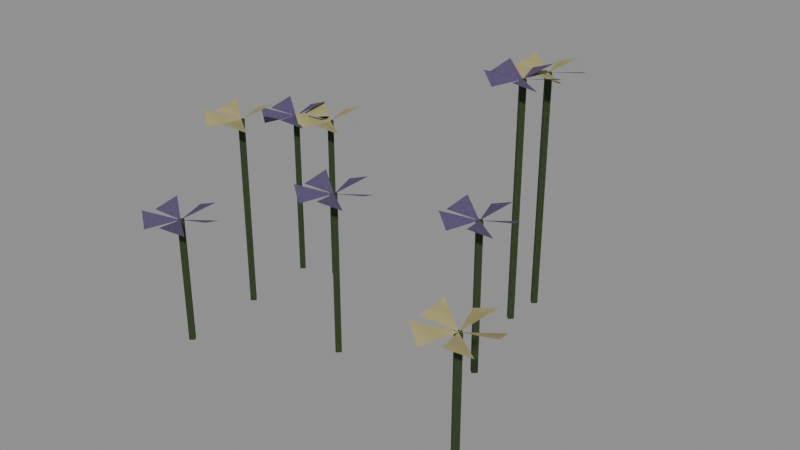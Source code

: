# Source: level_woodland_flowers.blend  (saved by Blender 5.0.118; exported with 4.5.12 LTS)
import bpy
from mathutils import Matrix  # noqa: F401  (used for matrix-valued properties, if any)

bpy.ops.wm.read_factory_settings(use_empty=True)
scene = bpy.context.scene
scene.name = 'Scene'

# ---- images (referenced by path relative to the original .blend; pixels are not part of the script)
import os
ASSET_DIR = os.environ.get("B2B_ASSET_DIR", "")  # directory of the original .blend (textures are referenced by path, not embedded)
HERE = os.path.dirname(os.path.abspath(__file__))  # packed textures are extracted next to this script under _unpacked/

def load_image(name, relpath, width, height, colorspace="sRGB"):
    """Load a texture the original file referenced (path relative to the .blend, or extracted next to this script)."""
    p = next((c for c in (os.path.join(HERE, relpath), os.path.join(ASSET_DIR, relpath)) if relpath and os.path.exists(c)), "")
    if p:
        img = bpy.data.images.load(p, check_existing=True)
        img.name = name
    else:  # same state as the original file: an image datablock whose file is absent (Cycles renders it pink)
        img = bpy.data.images.new(name, width, height)
        img.source = "FILE"
        img.filepath = "//" + (relpath or name)
    img.colorspace_settings.name = colorspace
    return img
img_woodland_leaf_diffuse = load_image('Woodland leaf diffuse', '_unpacked/Woodland_leaf_diffuse.3a732a0f.png', 64, 64, 'sRGB')
img_woodland_purple_diffuse = load_image('Woodland purple diffuse', '_unpacked/Woodland_purple_diffuse.a145406c.png', 64, 64, 'sRGB')
img_woodland_petal_diffuse = load_image('Woodland petal diffuse', '_unpacked/Woodland_petal_diffuse.0c303689.png', 64, 64, 'sRGB')

# ---- materials (node trees are filled in below, after node groups)
mat_rebuild_woodland_leaf = bpy.data.materials.new('Rebuild Woodland leaf')
mat_rebuild_woodland_purple = bpy.data.materials.new('Rebuild Woodland purple')
mat_rebuild_woodland_petal = bpy.data.materials.new('Rebuild Woodland petal')

# ---- material node trees
mat_rebuild_woodland_leaf.use_nodes = True; mat_rebuild_woodland_leaf.node_tree.nodes.clear()
_N = mat_rebuild_woodland_leaf.node_tree.nodes; _L = mat_rebuild_woodland_leaf.node_tree.links
n0 = _N.new('ShaderNodeBsdfPrincipled'); n0.name = 'Principled BSDF'; n0.location = (-200, 100)
n0.inputs[2].default_value = 0.88
n1 = _N.new('ShaderNodeOutputMaterial'); n1.name = 'Material Output'; n1.location = (200, 100)
n2 = _N.new('ShaderNodeTexImage'); n2.name = 'Image Texture'; n2.location = (0, 0)
n2.image = img_woodland_leaf_diffuse
n2.interpolation = 'Closest'
_L.new(n0.outputs[0], n1.inputs[0])
_L.new(n2.outputs[0], n0.inputs[0])
n1.is_active_output = True
mat_rebuild_woodland_purple.use_nodes = True; mat_rebuild_woodland_purple.node_tree.nodes.clear()
_N = mat_rebuild_woodland_purple.node_tree.nodes; _L = mat_rebuild_woodland_purple.node_tree.links
n0 = _N.new('ShaderNodeBsdfPrincipled'); n0.name = 'Principled BSDF'; n0.location = (-200, 100)
n0.inputs[2].default_value = 0.88
n1 = _N.new('ShaderNodeOutputMaterial'); n1.name = 'Material Output'; n1.location = (200, 100)
n2 = _N.new('ShaderNodeTexImage'); n2.name = 'Image Texture'; n2.location = (0, 0)
n2.image = img_woodland_purple_diffuse
n2.interpolation = 'Closest'
_L.new(n0.outputs[0], n1.inputs[0])
_L.new(n2.outputs[0], n0.inputs[0])
n1.is_active_output = True
mat_rebuild_woodland_petal.use_nodes = True; mat_rebuild_woodland_petal.node_tree.nodes.clear()
_N = mat_rebuild_woodland_petal.node_tree.nodes; _L = mat_rebuild_woodland_petal.node_tree.links
n0 = _N.new('ShaderNodeBsdfPrincipled'); n0.name = 'Principled BSDF'; n0.location = (-200, 100)
n0.inputs[2].default_value = 0.88
n1 = _N.new('ShaderNodeOutputMaterial'); n1.name = 'Material Output'; n1.location = (200, 100)
n2 = _N.new('ShaderNodeTexImage'); n2.name = 'Image Texture'; n2.location = (0, 0)
n2.image = img_woodland_petal_diffuse
n2.interpolation = 'Closest'
_L.new(n0.outputs[0], n1.inputs[0])
_L.new(n2.outputs[0], n0.inputs[0])
n1.is_active_output = True

# ---- meshes
me_small_wildflower_stem = bpy.data.meshes.new('Small wildflower stem')
me_small_wildflower_stem.from_pydata([(-0.2104, 0.1125, 0.0), (-0.2164, 0.1065, 0.0), (-0.2104, 0.1005, 0.0), (-0.2044, 0.1065, 0.0), (-0.2104, 0.1125, 0.2469), (-0.2164, 0.1065, 0.2469), (-0.2104, 0.1005, 0.2469), (-0.2044, 0.1065, 0.2469), (-0.2104, 0.1065, 0.2469), (-0.1604, 0.1065, 0.2589), (-0.1706, 0.1368, 0.2469), (-0.2104, 0.1065, 0.2469), (-0.1949, 0.1541, 0.2589), (-0.2268, 0.1538, 0.2469), (-0.2104, 0.1065, 0.2469), (-0.2508, 0.1359, 0.2589), (-0.2604, 0.1055, 0.2469), (-0.2104, 0.1065, 0.2469), (-0.2508, 0.07715, 0.2589), (-0.2248, 0.05867, 0.2469), (-0.2104, 0.1065, 0.2469), (-0.1949, 0.05899, 0.2589), (-0.1693, 0.07804, 0.2469), (-0.1994, -0.0009199, 0.0), (-0.2054, -0.00692, 0.0), (-0.1994, -0.01292, 0.0), (-0.1934, -0.00692, 0.0), (-0.1994, -0.0009199, 0.2788), (-0.2054, -0.00692, 0.2788), (-0.1994, -0.01292, 0.2788), (-0.1934, -0.00692, 0.2788), (-0.1994, -0.00692, 0.2788), (-0.1494, -0.00692, 0.2908), (-0.1596, 0.02334, 0.2788), (-0.1994, -0.00692, 0.2788), (-0.1839, 0.04063, 0.2908), (-0.2158, 0.04029, 0.2788), (-0.1994, -0.00692, 0.2788), (-0.2398, 0.02247, 0.2908), (-0.2493, -0.008004, 0.2788), (-0.1994, -0.00692, 0.2788), (-0.2398, -0.03631, 0.2908), (-0.2138, -0.0548, 0.2788), (-0.1994, -0.00692, 0.2788), (-0.1839, -0.05447, 0.2908), (-0.1583, -0.03543, 0.2788), (-0.01335, -0.0215, 0.0), (-0.01935, -0.0275, 0.0), (-0.01335, -0.0335, 0.0), (-0.00735, -0.0275, 0.0), (-0.01335, -0.0215, 0.2329), (-0.01935, -0.0275, 0.2329), (-0.01335, -0.0335, 0.2329), (-0.00735, -0.0275, 0.2329), (-0.01335, -0.0275, 0.2329), (0.03665, -0.0275, 0.2449), (0.02645, 0.002758, 0.2329), (-0.01335, -0.0275, 0.2329), (0.002101, 0.02005, 0.2449), (-0.02983, 0.01971, 0.2329), (-0.01335, -0.0275, 0.2329), (-0.0538, 0.001888, 0.2449), (-0.06334, -0.02859, 0.2329), (-0.01335, -0.0275, 0.2329), (-0.0538, -0.05689, 0.2449), (-0.02777, -0.07538, 0.2329), (-0.01335, -0.0275, 0.2329), (0.002101, -0.07505, 0.2449), (0.02773, -0.05601, 0.2329), (-0.1625, 0.1326, 0.0), (-0.1685, 0.1266, 0.0), (-0.1625, 0.1206, 0.0), (-0.1565, 0.1266, 0.0), (-0.1625, 0.1326, 0.2449), (-0.1685, 0.1266, 0.2449), (-0.1625, 0.1206, 0.2449), (-0.1565, 0.1266, 0.2449), (-0.1625, 0.1266, 0.2449), (-0.1125, 0.1266, 0.2569), (-0.1227, 0.1569, 0.2449), (-0.1625, 0.1266, 0.2449), (-0.147, 0.1742, 0.2569), (-0.179, 0.1738, 0.2449), (-0.1625, 0.1266, 0.2449), (-0.2029, 0.156, 0.2569), (-0.2125, 0.1256, 0.2449), (-0.1625, 0.1266, 0.2449), (-0.2029, 0.09725, 0.2569), (-0.1769, 0.07876, 0.2449), (-0.1625, 0.1266, 0.2449), (-0.147, 0.07909, 0.2569), (-0.1214, 0.09814, 0.2449), (0.1154, 0.1955, 0.0), (0.1094, 0.1895, 0.0), (0.1154, 0.1835, 0.0), (0.1214, 0.1895, 0.0), (0.1154, 0.1955, 0.3532), (0.1094, 0.1895, 0.3532), (0.1154, 0.1835, 0.3532), (0.1214, 0.1895, 0.3532), (0.1154, 0.1895, 0.3532), (0.1654, 0.1895, 0.3652), (0.1552, 0.2198, 0.3532), (0.1154, 0.1895, 0.3532), (0.1308, 0.2371, 0.3652), (0.0989, 0.2367, 0.3532), (0.1154, 0.1895, 0.3532), (0.07493, 0.2189, 0.3652), (0.06539, 0.1885, 0.3532), (0.1154, 0.1895, 0.3532), (0.07493, 0.1601, 0.3652), (0.101, 0.1417, 0.3532), (0.1154, 0.1895, 0.3532), (0.1308, 0.142, 0.3652), (0.1565, 0.161, 0.3532), (0.2931, -0.1692, 0.0), (0.2871, -0.1752, 0.0), (0.2931, -0.1812, 0.0), (0.2991, -0.1752, 0.0), (0.2931, -0.1692, 0.2275), (0.2871, -0.1752, 0.2275), (0.2931, -0.1812, 0.2275), (0.2991, -0.1752, 0.2275), (0.2931, -0.1752, 0.2275), (0.3431, -0.1752, 0.2395), (0.3329, -0.1449, 0.2275), (0.2931, -0.1752, 0.2275), (0.3085, -0.1276, 0.2395), (0.2766, -0.128, 0.2275), (0.2931, -0.1752, 0.2275), (0.2526, -0.1458, 0.2395), (0.2431, -0.1763, 0.2275), (0.2931, -0.1752, 0.2275), (0.2526, -0.2046, 0.2395), (0.2786, -0.2231, 0.2275), (0.2931, -0.1752, 0.2275), (0.3085, -0.2227, 0.2395), (0.3341, -0.2037, 0.2275), (0.155, 0.05586, 0.0), (0.149, 0.04986, 0.0), (0.155, 0.04386, 0.0), (0.161, 0.04986, 0.0), (0.155, 0.05586, 0.2204), (0.149, 0.04986, 0.2204), (0.155, 0.04386, 0.2204), (0.161, 0.04986, 0.2204), (0.155, 0.04986, 0.2204), (0.205, 0.04986, 0.2324), (0.1948, 0.08012, 0.2204), (0.155, 0.04986, 0.2204), (0.1704, 0.09741, 0.2324), (0.1385, 0.09707, 0.2204), (0.155, 0.04986, 0.2204), (0.1145, 0.07925, 0.2324), (0.105, 0.04877, 0.2204), (0.155, 0.04986, 0.2204), (0.1145, 0.02047, 0.2324), (0.1406, 0.001982, 0.2204), (0.155, 0.04986, 0.2204), (0.1704, 0.002306, 0.2324), (0.1961, 0.02135, 0.2204), (0.1172, 0.2523, 0.0), (0.1112, 0.2463, 0.0), (0.1172, 0.2403, 0.0), (0.1232, 0.2463, 0.0), (0.1172, 0.2523, 0.3472), (0.1112, 0.2463, 0.3472), (0.1172, 0.2403, 0.3472), (0.1232, 0.2463, 0.3472), (0.1172, 0.2463, 0.3472), (0.1672, 0.2463, 0.3592), (0.157, 0.2766, 0.3472), (0.1172, 0.2463, 0.3472), (0.1327, 0.2939, 0.3592), (0.1007, 0.2936, 0.3472), (0.1172, 0.2463, 0.3472), (0.07677, 0.2757, 0.3592), (0.06723, 0.2453, 0.3472), (0.1172, 0.2463, 0.3472), (0.07677, 0.217, 0.3592), (0.1028, 0.1985, 0.3472), (0.1172, 0.2463, 0.3472), (0.1327, 0.1988, 0.3592), (0.1583, 0.2178, 0.3472), (-0.1874, -0.1267, 0.0), (-0.1934, -0.1327, 0.0), (-0.1874, -0.1387, 0.0), (-0.1814, -0.1327, 0.0), (-0.1874, -0.1267, 0.1813), (-0.1934, -0.1327, 0.1813), (-0.1874, -0.1387, 0.1813), (-0.1814, -0.1327, 0.1813), (-0.1874, -0.1327, 0.1813), (-0.1374, -0.1327, 0.1933), (-0.1476, -0.1024, 0.1813), (-0.1874, -0.1327, 0.1813), (-0.1719, -0.08514, 0.1933), (-0.2039, -0.08549, 0.1813), (-0.1874, -0.1327, 0.1813), (-0.2278, -0.1033, 0.1933), (-0.2374, -0.1338, 0.1813), (-0.1874, -0.1327, 0.1813), (-0.2278, -0.1621, 0.1933), (-0.2018, -0.1806, 0.1813), (-0.1874, -0.1327, 0.1813), (-0.1719, -0.1802, 0.1933), (-0.1463, -0.1612, 0.1813)], [], [(3, 2, 1, 0), (4, 5, 6, 7), (0, 1, 5, 4), (1, 2, 6, 5), (2, 3, 7, 6), (3, 0, 4, 7), (8, 9, 10), (11, 12, 13), (14, 15, 16), (17, 18, 19), (20, 21, 22), (26, 25, 24, 23), (27, 28, 29, 30), (23, 24, 28, 27), (24, 25, 29, 28), (25, 26, 30, 29), (26, 23, 27, 30), (31, 32, 33), (34, 35, 36), (37, 38, 39), (40, 41, 42), (43, 44, 45), (49, 48, 47, 46), (50, 51, 52, 53), (46, 47, 51, 50), (47, 48, 52, 51), (48, 49, 53, 52), (49, 46, 50, 53), (54, 55, 56), (57, 58, 59), (60, 61, 62), (63, 64, 65), (66, 67, 68), (72, 71, 70, 69), (73, 74, 75, 76), (69, 70, 74, 73), (70, 71, 75, 74), (71, 72, 76, 75), (72, 69, 73, 76), (77, 78, 79), (80, 81, 82), (83, 84, 85), (86, 87, 88), (89, 90, 91), (95, 94, 93, 92), (96, 97, 98, 99), (92, 93, 97, 96), (93, 94, 98, 97), (94, 95, 99, 98), (95, 92, 96, 99), (100, 101, 102), (103, 104, 105), (106, 107, 108), (109, 110, 111), (112, 113, 114), (118, 117, 116, 115), (119, 120, 121, 122), (115, 116, 120, 119), (116, 117, 121, 120), (117, 118, 122, 121), (118, 115, 119, 122), (123, 124, 125), (126, 127, 128), (129, 130, 131), (132, 133, 134), (135, 136, 137), (141, 140, 139, 138), (142, 143, 144, 145), (138, 139, 143, 142), (139, 140, 144, 143), (140, 141, 145, 144), (141, 138, 142, 145), (146, 147, 148), (149, 150, 151), (152, 153, 154), (155, 156, 157), (158, 159, 160), (164, 163, 162, 161), (165, 166, 167, 168), (161, 162, 166, 165), (162, 163, 167, 166), (163, 164, 168, 167), (164, 161, 165, 168), (169, 170, 171), (172, 173, 174), (175, 176, 177), (178, 179, 180), (181, 182, 183), (187, 186, 185, 184), (188, 189, 190, 191), (184, 185, 189, 188), (185, 186, 190, 189), (186, 187, 191, 190), (187, 184, 188, 191), (192, 193, 194), (195, 196, 197), (198, 199, 200), (201, 202, 203), (204, 205, 206)])
me_small_wildflower_stem.polygons.foreach_set('material_index', [0, 0, 0, 0, 0, 0, 1, 1, 1, 1, 1, 0, 0, 0, 0, 0, 0, 2, 2, 2, 2, 2, 0, 0, 0, 0, 0, 0, 1, 1, 1, 1, 1, 0, 0, 0, 0, 0, 0, 2, 2, 2, 2, 2, 0, 0, 0, 0, 0, 0, 1, 1, 1, 1, 1, 0, 0, 0, 0, 0, 0, 2, 2, 2, 2, 2, 0, 0, 0, 0, 0, 0, 1, 1, 1, 1, 1, 0, 0, 0, 0, 0, 0, 2, 2, 2, 2, 2, 0, 0, 0, 0, 0, 0, 1, 1, 1, 1, 1])
_uv = me_small_wildflower_stem.uv_layers.new(name='UVMap')
_uv.uv.foreach_set('vector', [0.975, 0.5, 0.5, 0.025, 0.025, 0.5, 0.5, 0.975, 0.5, 0.975, 0.025, 0.5, 0.5, 0.025, 0.975, 0.5, 0.975, 0.025, 0.5, 0.025, 0.5, 0.975, 0.975, 0.975, 0.5, 0.025, 0.025, 0.025, 0.025, 0.975, 0.5, 0.975, 0.025, 0.025, 0.5, 0.025, 0.5, 0.975, 0.025, 0.975, 0.5, 0.025, 0.975, 0.025, 0.975, 0.975, 0.5, 0.975, 0.025, 0.025, 0.975, 0.025, 0.7813, 0.975, 0.5153, 0.025, 0.975, 0.975, 0.025, 0.9681, 0.975, 0.05879, 0.2063, 0.975, 0.025, 0.025, 0.975, 0.975, 0.025, 0.3918, 0.6364, 0.025, 0.025, 0.975, 0.3823, 0.025, 0.975, 0.4055, 0.975, 0.5, 0.5, 0.025, 0.025, 0.5, 0.5, 0.975, 0.5, 0.975, 0.025, 0.5, 0.5, 0.025, 0.975, 0.5, 0.975, 0.025, 0.5, 0.025, 0.5, 0.975, 0.975, 0.975, 0.5, 0.025, 0.025, 0.025, 0.025, 0.975, 0.5, 0.975, 0.025, 0.025, 0.5, 0.025, 0.5, 0.975, 0.025, 0.975, 0.5, 0.025, 0.975, 0.025, 0.975, 0.975, 0.5, 0.975, 0.025, 0.025, 0.975, 0.025, 0.7813, 0.975, 0.5153, 0.025, 0.975, 0.975, 0.025, 0.9681, 0.975, 0.05879, 0.2063, 0.975, 0.025, 0.025, 0.975, 0.975, 0.025, 0.3918, 0.6364, 0.025, 0.025, 0.975, 0.3823, 0.025, 0.975, 0.4055, 0.975, 0.5, 0.5, 0.025, 0.025, 0.5, 0.5, 0.975, 0.5, 0.975, 0.025, 0.5, 0.5, 0.025, 0.975, 0.5, 0.975, 0.025, 0.5, 0.025, 0.5, 0.975, 0.975, 0.975, 0.5, 0.025, 0.025, 0.025, 0.025, 0.975, 0.5, 0.975, 0.025, 0.025, 0.5, 0.025, 0.5, 0.975, 0.025, 0.975, 0.5, 0.025, 0.975, 0.025, 0.975, 0.975, 0.5, 0.975, 0.025, 0.025, 0.975, 0.025, 0.7813, 0.975, 0.5153, 0.025, 0.975, 0.975, 0.025, 0.9681, 0.975, 0.05879, 0.2063, 0.975, 0.025, 0.025, 0.975, 0.975, 0.025, 0.3918, 0.6364, 0.025, 0.025, 0.975, 0.3823, 0.025, 0.975, 0.4055, 0.975, 0.5, 0.5, 0.025, 0.025, 0.5, 0.5, 0.975, 0.5, 0.975, 0.025, 0.5, 0.5, 0.025, 0.975, 0.5, 0.975, 0.025, 0.5, 0.025, 0.5, 0.975, 0.975, 0.975, 0.5, 0.025, 0.025, 0.025, 0.025, 0.975, 0.5, 0.975, 0.025, 0.025, 0.5, 0.025, 0.5, 0.975, 0.025, 0.975, 0.5, 0.025, 0.975, 0.025, 0.975, 0.975, 0.5, 0.975, 0.025, 0.025, 0.975, 0.025, 0.7813, 0.975, 0.5153, 0.025, 0.975, 0.975, 0.025, 0.9681, 0.975, 0.05879, 0.2063, 0.975, 0.025, 0.025, 0.975, 0.975, 0.025, 0.3918, 0.6364, 0.025, 0.025, 0.975, 0.3823, 0.025, 0.975, 0.4055, 0.975, 0.5, 0.5, 0.025, 0.025, 0.5, 0.5, 0.975, 0.5, 0.975, 0.025, 0.5, 0.5, 0.025, 0.975, 0.5, 0.975, 0.025, 0.5, 0.025, 0.5, 0.975, 0.975, 0.975, 0.5, 0.025, 0.025, 0.025, 0.025, 0.975, 0.5, 0.975, 0.025, 0.025, 0.5, 0.025, 0.5, 0.975, 0.025, 0.975, 0.5, 0.025, 0.975, 0.025, 0.975, 0.975, 0.5, 0.975, 0.025, 0.025, 0.975, 0.025, 0.7813, 0.975, 0.5153, 0.025, 0.975, 0.975, 0.025, 0.9681, 0.975, 0.05879, 0.2063, 0.975, 0.025, 0.025, 0.975, 0.975, 0.025, 0.3918, 0.6364, 0.025, 0.025, 0.975, 0.3823, 0.025, 0.975, 0.4055, 0.975, 0.5, 0.5, 0.025, 0.025, 0.5, 0.5, 0.975, 0.5, 0.975, 0.025, 0.5, 0.5, 0.025, 0.975, 0.5, 0.5, 0.025, 0.025, 0.025, 0.025, 0.975, 0.5, 0.975, 0.025, 0.025, 0.5, 0.025, 0.5, 0.975, 0.025, 0.975, 0.5, 0.025, 0.975, 0.025, 0.975, 0.975, 0.5, 0.975, 0.975, 0.025, 0.5, 0.025, 0.5, 0.975, 0.975, 0.975, 0.025, 0.025, 0.975, 0.025, 0.7813, 0.975, 0.5153, 0.025, 0.975, 0.975, 0.025, 0.9681, 0.975, 0.05879, 0.2063, 0.975, 0.025, 0.025, 0.975, 0.975, 0.025, 0.3918, 0.6364, 0.025, 0.025, 0.975, 0.3823, 0.025, 0.975, 0.4055, 0.975, 0.5, 0.5, 0.025, 0.025, 0.5, 0.5, 0.975, 0.5, 0.975, 0.025, 0.5, 0.5, 0.025, 0.975, 0.5, 0.975, 0.025, 0.5, 0.025, 0.5, 0.975, 0.975, 0.975, 0.5, 0.025, 0.025, 0.025, 0.025, 0.975, 0.5, 0.975, 0.025, 0.025, 0.5, 0.025, 0.5, 0.975, 0.025, 0.975, 0.5, 0.025, 0.975, 0.025, 0.975, 0.975, 0.5, 0.975, 0.025, 0.025, 0.975, 0.025, 0.7813, 0.975, 0.5153, 0.025, 0.975, 0.975, 0.025, 0.9681, 0.975, 0.05879, 0.2063, 0.975, 0.025, 0.025, 0.975, 0.975, 0.025, 0.3918, 0.6364, 0.025, 0.025, 0.975, 0.3823, 0.025, 0.975, 0.4055, 0.975, 0.5, 0.5, 0.025, 0.025, 0.5, 0.5, 0.975, 0.5, 0.975, 0.025, 0.5, 0.5, 0.025, 0.975, 0.5, 0.975, 0.025, 0.5, 0.025, 0.5, 0.975, 0.975, 0.975, 0.5, 0.025, 0.025, 0.025, 0.025, 0.975, 0.5, 0.975, 0.025, 0.025, 0.5, 0.025, 0.5, 0.975, 0.025, 0.975, 0.5, 0.025, 0.975, 0.025, 0.975, 0.975, 0.5, 0.975, 0.025, 0.025, 0.975, 0.025, 0.7813, 0.975, 0.5153, 0.025, 0.975, 0.975, 0.025, 0.9681, 0.975, 0.05879, 0.2063, 0.975, 0.025, 0.025, 0.975, 0.975, 0.025, 0.3918, 0.6364, 0.025, 0.025, 0.975, 0.3823, 0.025, 0.975, 0.4055, 0.975, 0.5, 0.5, 0.025, 0.025, 0.5, 0.5, 0.975, 0.5, 0.975, 0.025, 0.5, 0.5, 0.025, 0.975, 0.5, 0.975, 0.025, 0.5, 0.025, 0.5, 0.975, 0.975, 0.975, 0.5, 0.025, 0.025, 0.025, 0.025, 0.975, 0.5, 0.975, 0.025, 0.025, 0.5, 0.025, 0.5, 0.975, 0.025, 0.975, 0.5, 0.025, 0.975, 0.025, 0.975, 0.975, 0.5, 0.975, 0.025, 0.025, 0.975, 0.025, 0.7813, 0.975, 0.5153, 0.025, 0.975, 0.975, 0.025, 0.9681, 0.975, 0.05879, 0.2063, 0.975, 0.025, 0.025, 0.975, 0.975, 0.025, 0.3918, 0.6364, 0.025, 0.025, 0.975, 0.3823, 0.025, 0.975, 0.4055])
me_small_wildflower_stem.materials.append(mat_rebuild_woodland_leaf)
me_small_wildflower_stem.materials.append(mat_rebuild_woodland_purple)
me_small_wildflower_stem.materials.append(mat_rebuild_woodland_petal)
me_small_wildflower_stem.update()

# ---- objects
ob_level_woodland_flowers = bpy.data.objects.new('level_woodland_flowers', me_small_wildflower_stem)

# ---- transforms, parenting, visibility, modifiers, constraints
ob_level_woodland_flowers.location = (0.0, 0.0, 0.0)
_vg = ob_level_woodland_flowers.vertex_groups.new(name='Small wildflower stem')
_vg = ob_level_woodland_flowers.vertex_groups.new(name='Wildflower petal')
_vg = ob_level_woodland_flowers.vertex_groups.new(name='Wildflower petal.001')
_vg = ob_level_woodland_flowers.vertex_groups.new(name='Wildflower petal.002')
_vg = ob_level_woodland_flowers.vertex_groups.new(name='Wildflower petal.003')
_vg = ob_level_woodland_flowers.vertex_groups.new(name='Wildflower petal.004')
_vg = ob_level_woodland_flowers.vertex_groups.new(name='Small wildflower stem.001')
_vg = ob_level_woodland_flowers.vertex_groups.new(name='Wildflower petal.005')
_vg = ob_level_woodland_flowers.vertex_groups.new(name='Wildflower petal.006')
_vg = ob_level_woodland_flowers.vertex_groups.new(name='Wildflower petal.007')
_vg = ob_level_woodland_flowers.vertex_groups.new(name='Wildflower petal.008')
_vg = ob_level_woodland_flowers.vertex_groups.new(name='Wildflower petal.009')
_vg = ob_level_woodland_flowers.vertex_groups.new(name='Small wildflower stem.002')
_vg = ob_level_woodland_flowers.vertex_groups.new(name='Wildflower petal.010')
_vg = ob_level_woodland_flowers.vertex_groups.new(name='Wildflower petal.011')
_vg = ob_level_woodland_flowers.vertex_groups.new(name='Wildflower petal.012')
_vg = ob_level_woodland_flowers.vertex_groups.new(name='Wildflower petal.013')
_vg = ob_level_woodland_flowers.vertex_groups.new(name='Wildflower petal.014')
_vg = ob_level_woodland_flowers.vertex_groups.new(name='Small wildflower stem.003')
_vg = ob_level_woodland_flowers.vertex_groups.new(name='Wildflower petal.015')
_vg = ob_level_woodland_flowers.vertex_groups.new(name='Wildflower petal.016')
_vg = ob_level_woodland_flowers.vertex_groups.new(name='Wildflower petal.017')
_vg = ob_level_woodland_flowers.vertex_groups.new(name='Wildflower petal.018')
_vg = ob_level_woodland_flowers.vertex_groups.new(name='Wildflower petal.019')
_vg = ob_level_woodland_flowers.vertex_groups.new(name='Small wildflower stem.004')
_vg = ob_level_woodland_flowers.vertex_groups.new(name='Wildflower petal.020')
_vg = ob_level_woodland_flowers.vertex_groups.new(name='Wildflower petal.021')
_vg = ob_level_woodland_flowers.vertex_groups.new(name='Wildflower petal.022')
_vg = ob_level_woodland_flowers.vertex_groups.new(name='Wildflower petal.023')
_vg = ob_level_woodland_flowers.vertex_groups.new(name='Wildflower petal.024')
_vg = ob_level_woodland_flowers.vertex_groups.new(name='Small wildflower stem.005')
_vg = ob_level_woodland_flowers.vertex_groups.new(name='Wildflower petal.025')
_vg = ob_level_woodland_flowers.vertex_groups.new(name='Wildflower petal.026')
_vg = ob_level_woodland_flowers.vertex_groups.new(name='Wildflower petal.027')
_vg = ob_level_woodland_flowers.vertex_groups.new(name='Wildflower petal.028')
_vg = ob_level_woodland_flowers.vertex_groups.new(name='Wildflower petal.029')
_vg = ob_level_woodland_flowers.vertex_groups.new(name='Small wildflower stem.006')
_vg = ob_level_woodland_flowers.vertex_groups.new(name='Wildflower petal.030')
_vg = ob_level_woodland_flowers.vertex_groups.new(name='Wildflower petal.031')
_vg = ob_level_woodland_flowers.vertex_groups.new(name='Wildflower petal.032')
_vg = ob_level_woodland_flowers.vertex_groups.new(name='Wildflower petal.033')
_vg = ob_level_woodland_flowers.vertex_groups.new(name='Wildflower petal.034')
_vg = ob_level_woodland_flowers.vertex_groups.new(name='Small wildflower stem.007')
_vg = ob_level_woodland_flowers.vertex_groups.new(name='Wildflower petal.035')
_vg = ob_level_woodland_flowers.vertex_groups.new(name='Wildflower petal.036')
_vg = ob_level_woodland_flowers.vertex_groups.new(name='Wildflower petal.037')
_vg = ob_level_woodland_flowers.vertex_groups.new(name='Wildflower petal.038')
_vg = ob_level_woodland_flowers.vertex_groups.new(name='Wildflower petal.039')
_vg = ob_level_woodland_flowers.vertex_groups.new(name='Small wildflower stem.008')
_vg = ob_level_woodland_flowers.vertex_groups.new(name='Wildflower petal.040')
_vg = ob_level_woodland_flowers.vertex_groups.new(name='Wildflower petal.041')
_vg = ob_level_woodland_flowers.vertex_groups.new(name='Wildflower petal.042')
_vg = ob_level_woodland_flowers.vertex_groups.new(name='Wildflower petal.043')
_vg = ob_level_woodland_flowers.vertex_groups.new(name='Wildflower petal.044')

# ---- collection membership
scene.collection.objects.link(ob_level_woodland_flowers)

# ---- scene / render settings (as saved in the file)
scene.frame_start = 1; scene.frame_end = 250; scene.frame_set(1)
scene.render.engine = 'BLENDER_EEVEE_NEXT'
scene.render.bake_bias = 0.0
scene.render.bake_samples = 0
scene.cycles.sampling_pattern = 'TABULATED_SOBOL'
scene.eevee.use_volume_custom_range = False
bpy.context.view_layer.update()

# ---- added for rendering (the .blend has no active camera and no usable light): camera, sun + grey world if the file has none
cam_auto = bpy.data.cameras.new('AutoCamera')
cam_auto.lens = 50.0
cam_auto.sensor_width = 36.0
cam_auto.clip_end = 1000.0
ob_auto_camera = bpy.data.objects.new('AutoCamera', cam_auto)
scene.collection.objects.link(ob_auto_camera)
ob_auto_camera.location = (0.850448, -0.935499, 0.82987)
ob_auto_camera.rotation_euler = (1.09748, -7.21219e-08, 0.694738)
scene.camera = ob_auto_camera
light_auto_sun = bpy.data.lights.new('AutoSun', 'SUN')
light_auto_sun.energy = 3.0
light_auto_sun.angle = 0.0523599
ob_auto_sun = bpy.data.objects.new('AutoSun', light_auto_sun)
scene.collection.objects.link(ob_auto_sun)
ob_auto_sun.rotation_euler = (0.872665, 0.174533, 0.523599)
if scene.world is None:
    world_auto = bpy.data.worlds.new('AutoWorld')
    world_auto.color = (0.3, 0.3, 0.3)
    scene.world = world_auto
bpy.context.view_layer.update()
